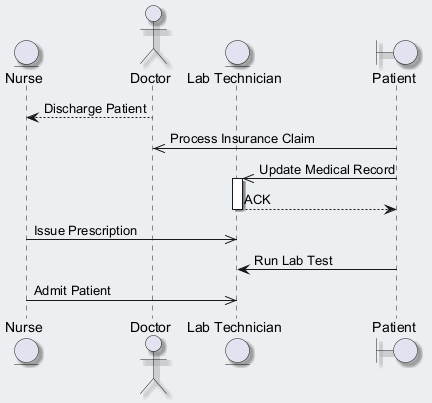

The diagram above was rendered by PlantUML. Its source (embedded in the PNG):
@startuml
skinparam backgroundColor #ECEFF1
skinparam classBackgroundColor #FFFFFF
skinparam classBorderColor #455A64
skinparam shadowing true
entity "Nurse" as N
actor "Doctor" as D
entity "Lab Technician" as LT
boundary "Patient" as P
D --> N : Discharge Patient
P ->> D : Process Insurance Claim
P ->> LT : Update Medical Record
activate LT
LT --> P : ACK
deactivate LT
N ->> LT : Issue Prescription
P -> LT : Run Lab Test
N ->> LT : Admit Patient
@enduml